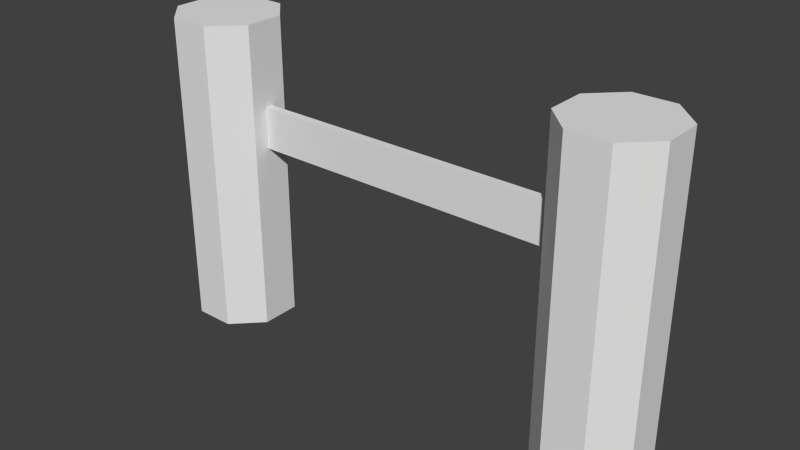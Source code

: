 # Source: PodEngineCollider02.blend  (saved by Blender 2.67.0; exported with 4.5.12 LTS)
import bpy
from mathutils import Matrix  # noqa: F401  (used for matrix-valued properties, if any)

bpy.ops.wm.read_factory_settings(use_empty=True)
scene = bpy.context.scene
scene.name = 'Scene'

# ---- collections
col_collection_1 = bpy.data.collections.new('Collection 1'); scene.collection.children.link(col_collection_1)

# ---- world
world_world = bpy.data.worlds.new('World'); scene.world = world_world
world_world.color = (0.05088, 0.05088, 0.05088)
world_world.use_sun_shadow = False
world_world.sun_shadow_jitter_overblur = 0.0
world_world.cycles.sampling_method = 'MANUAL'
world_world.cycles.sample_map_resolution = 256

# ---- meshes
me_cylinder = bpy.data.meshes.new('Cylinder')
me_cylinder.from_pydata([(4.924, 0.3827, 6.0), (4.924, 0.3827, 4.768e-07), (4.383, 0.9239, 6.0), (4.383, 0.9239, 4.768e-07), (3.617, 0.9239, 6.0), (3.617, 0.9239, 4.768e-07), (3.076, 0.3827, 6.0), (3.076, 0.3827, 4.768e-07), (3.076, -0.3827, 6.0), (3.076, -0.3827, 4.768e-07), (3.617, -0.9239, 6.0), (3.617, -0.9239, 7.153e-07), (4.383, -0.9239, 6.0), (4.383, -0.9239, 7.153e-07), (4.924, -0.3827, 6.0), (4.924, -0.3827, 4.768e-07), (-3.076, 0.3827, 6.0), (-3.076, 0.3827, 0.0), (-3.617, 0.9239, 6.0), (-3.617, 0.9239, 0.0), (-4.383, 0.9239, 6.0), (-4.383, 0.9239, 0.0), (-4.924, 0.3827, 6.0), (-4.924, 0.3827, 0.0), (-4.924, -0.3827, 6.0), (-4.924, -0.3827, 0.0), (-4.383, -0.9239, 6.0), (-4.383, -0.9239, 0.0), (-3.617, -0.9239, 6.0), (-3.617, -0.9239, 0.0), (-3.076, -0.3827, 6.0), (-3.076, -0.3827, 0.0), (3.076, 0.07654, 4.4), (3.076, 0.07654, 3.6), (3.076, -0.07653, 4.4), (3.076, -0.07654, 3.6), (-3.076, 0.07654, 4.4), (-3.076, 0.07654, 3.6), (-3.076, -0.07654, 4.4), (-3.076, -0.07654, 3.6), (-3.076, 0.07654, 4.4), (-3.076, 0.07654, 3.6), (-3.076, -0.07654, 4.4), (-3.076, -0.07654, 3.6)], [], [(0, 1, 3, 2), (2, 3, 5, 4), (4, 5, 7, 6), (9, 8, 34, 35), (8, 9, 11, 10), (10, 11, 13, 12), (3, 1, 15, 13, 11, 9, 7, 5), (14, 15, 1, 0), (12, 13, 15, 14), (16, 17, 19, 18), (18, 19, 21, 20), (20, 21, 23, 22), (22, 23, 25, 24), (24, 25, 27, 26), (26, 27, 29, 28), (19, 17, 31, 29, 27, 25, 23, 21), (30, 31, 39, 38), (28, 29, 31, 30), (16, 18, 20, 22, 24, 26, 28, 30), (32, 33, 35, 34), (6, 7, 33, 32), (8, 6, 32, 34), (7, 9, 35, 33), (37, 36, 40, 41), (16, 30, 38, 36), (31, 17, 37, 39), (17, 16, 36, 37), (42, 43, 35, 34), (38, 39, 43, 42), (36, 38, 42, 40), (39, 37, 41, 43), (41, 40, 32, 33), (43, 41, 33, 35), (40, 42, 34, 32), (14, 0, 2, 4, 6, 8, 10, 12)])
me_cylinder.use_remesh_preserve_volume = False
me_cylinder.use_remesh_preserve_attributes = False
me_cylinder.use_mirror_vertex_groups = False
me_cylinder.update()

# ---- objects
ob_enginecollider = bpy.data.objects.new('EngineCollider', me_cylinder)

# ---- transforms, parenting, visibility, modifiers, constraints
ob_enginecollider.location = (0.0, 0.0, 0.0)
ob_enginecollider.lineart.crease_threshold = 0.0

# ---- collection membership
col_collection_1.objects.link(ob_enginecollider)

# ---- scene / render settings (as saved in the file)
scene.frame_start = 1; scene.frame_end = 250; scene.frame_set(3)
scene.render.engine = 'BLENDER_EEVEE_NEXT'
scene.render.image_settings.color_mode = 'RGB'
scene.render.image_settings.compression = 90
scene.render.resolution_percentage = 50
scene.render.dither_intensity = 0.0
scene.cycles.use_denoising = False
scene.cycles.samples = 10
scene.cycles.sampling_pattern = 'TABULATED_SOBOL'
scene.cycles.light_sampling_threshold = 0.0
scene.cycles.use_adaptive_sampling = False
scene.cycles.use_light_tree = False
scene.cycles.blur_glossy = 0.0
scene.cycles.volume_bounces = 1
scene.cycles.pixel_filter_type = 'GAUSSIAN'
scene.cycles.sample_clamp_indirect = 0.0
scene.view_settings.view_transform = 'Standard'
bpy.context.view_layer.update()

# ---- added for rendering (the .blend has no active camera and no usable light): camera, sun
cam_auto = bpy.data.cameras.new('AutoCamera')
cam_auto.lens = 50.0
cam_auto.sensor_width = 36.0
cam_auto.clip_end = 1000.0
ob_auto_camera = bpy.data.objects.new('AutoCamera', cam_auto)
scene.collection.objects.link(ob_auto_camera)
ob_auto_camera.location = (10.8054, -12.9665, 11.6444)
ob_auto_camera.rotation_euler = (1.09748, -7.21219e-08, 0.694738)
scene.camera = ob_auto_camera
light_auto_sun = bpy.data.lights.new('AutoSun', 'SUN')
light_auto_sun.energy = 3.0
light_auto_sun.angle = 0.0523599
ob_auto_sun = bpy.data.objects.new('AutoSun', light_auto_sun)
scene.collection.objects.link(ob_auto_sun)
ob_auto_sun.rotation_euler = (0.872665, 0.174533, 0.523599)
bpy.context.view_layer.update()
